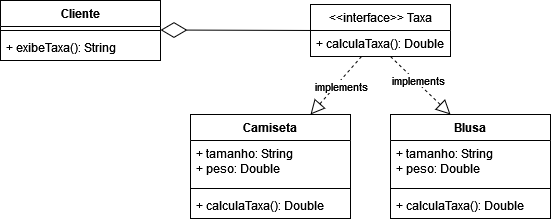

The diagram above was exported from draw.io. Its source (the exported page's mxGraphModel, read from the mxfile embedded in the PNG):
<mxGraphModel dx="1114" dy="602" grid="1" gridSize="10" guides="1" tooltips="1" connect="1" arrows="1" fold="1" page="1" pageScale="1" pageWidth="827" pageHeight="1169" math="0" shadow="0">
  <root>
    <mxCell id="WIyWlLk6GJQsqaUBKTNV-0" />
    <mxCell id="WIyWlLk6GJQsqaUBKTNV-1" parent="WIyWlLk6GJQsqaUBKTNV-0" />
    <mxCell id="9IC11JCruuxqJRTHze9a-4" value="Cliente" style="swimlane;fontStyle=1;align=center;verticalAlign=top;childLayout=stackLayout;horizontal=1;startSize=26;horizontalStack=0;resizeParent=1;resizeParentMax=0;resizeLast=0;collapsible=1;marginBottom=0;whiteSpace=wrap;html=1;" vertex="1" parent="WIyWlLk6GJQsqaUBKTNV-1">
      <mxGeometry x="190" y="56" width="160" height="60" as="geometry" />
    </mxCell>
    <mxCell id="9IC11JCruuxqJRTHze9a-6" value="" style="line;strokeWidth=1;fillColor=none;align=left;verticalAlign=middle;spacingTop=-1;spacingLeft=3;spacingRight=3;rotatable=0;labelPosition=right;points=[];portConstraint=eastwest;strokeColor=inherit;" vertex="1" parent="9IC11JCruuxqJRTHze9a-4">
      <mxGeometry y="26" width="160" height="8" as="geometry" />
    </mxCell>
    <mxCell id="9IC11JCruuxqJRTHze9a-7" value="&lt;div&gt;+ exibeTaxa(): String&lt;/div&gt;&lt;div&gt;&lt;br&gt;&lt;/div&gt;" style="text;strokeColor=none;fillColor=none;align=left;verticalAlign=top;spacingLeft=4;spacingRight=4;overflow=hidden;rotatable=0;points=[[0,0.5],[1,0.5]];portConstraint=eastwest;whiteSpace=wrap;html=1;" vertex="1" parent="9IC11JCruuxqJRTHze9a-4">
      <mxGeometry y="34" width="160" height="26" as="geometry" />
    </mxCell>
    <mxCell id="9IC11JCruuxqJRTHze9a-12" value="&amp;lt;&amp;lt;interface&amp;gt;&amp;gt; Taxa" style="swimlane;fontStyle=0;childLayout=stackLayout;horizontal=1;startSize=26;fillColor=none;horizontalStack=0;resizeParent=1;resizeParentMax=0;resizeLast=0;collapsible=1;marginBottom=0;whiteSpace=wrap;html=1;" vertex="1" parent="WIyWlLk6GJQsqaUBKTNV-1">
      <mxGeometry x="500" y="60" width="140" height="52" as="geometry" />
    </mxCell>
    <mxCell id="9IC11JCruuxqJRTHze9a-13" value="&lt;div&gt;+ calculaTaxa(): Double&lt;/div&gt;&lt;div&gt;&lt;br&gt;&lt;/div&gt;" style="text;strokeColor=none;fillColor=none;align=left;verticalAlign=top;spacingLeft=4;spacingRight=4;overflow=hidden;rotatable=0;points=[[0,0.5],[1,0.5]];portConstraint=eastwest;whiteSpace=wrap;html=1;" vertex="1" parent="9IC11JCruuxqJRTHze9a-12">
      <mxGeometry y="26" width="140" height="26" as="geometry" />
    </mxCell>
    <mxCell id="9IC11JCruuxqJRTHze9a-18" value="Camiseta" style="swimlane;fontStyle=1;align=center;verticalAlign=top;childLayout=stackLayout;horizontal=1;startSize=26;horizontalStack=0;resizeParent=1;resizeParentMax=0;resizeLast=0;collapsible=1;marginBottom=0;whiteSpace=wrap;html=1;" vertex="1" parent="WIyWlLk6GJQsqaUBKTNV-1">
      <mxGeometry x="380" y="170" width="160" height="104" as="geometry" />
    </mxCell>
    <mxCell id="9IC11JCruuxqJRTHze9a-19" value="&lt;div&gt;+ tamanho: String&lt;/div&gt;&lt;div&gt;+ peso: Double&lt;br&gt;&lt;/div&gt;" style="text;strokeColor=none;fillColor=none;align=left;verticalAlign=top;spacingLeft=4;spacingRight=4;overflow=hidden;rotatable=0;points=[[0,0.5],[1,0.5]];portConstraint=eastwest;whiteSpace=wrap;html=1;" vertex="1" parent="9IC11JCruuxqJRTHze9a-18">
      <mxGeometry y="26" width="160" height="44" as="geometry" />
    </mxCell>
    <mxCell id="9IC11JCruuxqJRTHze9a-20" value="" style="line;strokeWidth=1;fillColor=none;align=left;verticalAlign=middle;spacingTop=-1;spacingLeft=3;spacingRight=3;rotatable=0;labelPosition=right;points=[];portConstraint=eastwest;strokeColor=inherit;" vertex="1" parent="9IC11JCruuxqJRTHze9a-18">
      <mxGeometry y="70" width="160" height="8" as="geometry" />
    </mxCell>
    <mxCell id="9IC11JCruuxqJRTHze9a-21" value="+ calculaTaxa(): Double" style="text;strokeColor=none;fillColor=none;align=left;verticalAlign=top;spacingLeft=4;spacingRight=4;overflow=hidden;rotatable=0;points=[[0,0.5],[1,0.5]];portConstraint=eastwest;whiteSpace=wrap;html=1;" vertex="1" parent="9IC11JCruuxqJRTHze9a-18">
      <mxGeometry y="78" width="160" height="26" as="geometry" />
    </mxCell>
    <mxCell id="9IC11JCruuxqJRTHze9a-23" value="Blusa" style="swimlane;fontStyle=1;align=center;verticalAlign=top;childLayout=stackLayout;horizontal=1;startSize=26;horizontalStack=0;resizeParent=1;resizeParentMax=0;resizeLast=0;collapsible=1;marginBottom=0;whiteSpace=wrap;html=1;" vertex="1" parent="WIyWlLk6GJQsqaUBKTNV-1">
      <mxGeometry x="580" y="170" width="160" height="104" as="geometry" />
    </mxCell>
    <mxCell id="9IC11JCruuxqJRTHze9a-24" value="&lt;div&gt;+ tamanho: String&lt;/div&gt;&lt;div&gt;+ peso: Double&lt;br&gt;&lt;/div&gt;" style="text;strokeColor=none;fillColor=none;align=left;verticalAlign=top;spacingLeft=4;spacingRight=4;overflow=hidden;rotatable=0;points=[[0,0.5],[1,0.5]];portConstraint=eastwest;whiteSpace=wrap;html=1;" vertex="1" parent="9IC11JCruuxqJRTHze9a-23">
      <mxGeometry y="26" width="160" height="44" as="geometry" />
    </mxCell>
    <mxCell id="9IC11JCruuxqJRTHze9a-25" value="" style="line;strokeWidth=1;fillColor=none;align=left;verticalAlign=middle;spacingTop=-1;spacingLeft=3;spacingRight=3;rotatable=0;labelPosition=right;points=[];portConstraint=eastwest;strokeColor=inherit;" vertex="1" parent="9IC11JCruuxqJRTHze9a-23">
      <mxGeometry y="70" width="160" height="8" as="geometry" />
    </mxCell>
    <mxCell id="9IC11JCruuxqJRTHze9a-26" value="+ calculaTaxa(): Double" style="text;strokeColor=none;fillColor=none;align=left;verticalAlign=top;spacingLeft=4;spacingRight=4;overflow=hidden;rotatable=0;points=[[0,0.5],[1,0.5]];portConstraint=eastwest;whiteSpace=wrap;html=1;" vertex="1" parent="9IC11JCruuxqJRTHze9a-23">
      <mxGeometry y="78" width="160" height="26" as="geometry" />
    </mxCell>
    <mxCell id="9IC11JCruuxqJRTHze9a-29" value="" style="endArrow=block;dashed=1;endFill=0;endSize=12;html=1;rounded=0;exitX=0.364;exitY=1;exitDx=0;exitDy=0;exitPerimeter=0;" edge="1" parent="WIyWlLk6GJQsqaUBKTNV-1" source="9IC11JCruuxqJRTHze9a-13">
      <mxGeometry width="160" relative="1" as="geometry">
        <mxPoint x="560" y="110" as="sourcePoint" />
        <mxPoint x="500" y="170" as="targetPoint" />
        <Array as="points" />
      </mxGeometry>
    </mxCell>
    <mxCell id="9IC11JCruuxqJRTHze9a-31" value="implements" style="edgeLabel;html=1;align=center;verticalAlign=middle;resizable=0;points=[];" vertex="1" connectable="0" parent="9IC11JCruuxqJRTHze9a-29">
      <mxGeometry x="-0.0773" y="3" relative="1" as="geometry">
        <mxPoint x="1" as="offset" />
      </mxGeometry>
    </mxCell>
    <mxCell id="9IC11JCruuxqJRTHze9a-30" value="" style="endArrow=block;dashed=1;endFill=0;endSize=12;html=1;rounded=0;" edge="1" parent="WIyWlLk6GJQsqaUBKTNV-1">
      <mxGeometry width="160" relative="1" as="geometry">
        <mxPoint x="580" y="112" as="sourcePoint" />
        <mxPoint x="640" y="170" as="targetPoint" />
      </mxGeometry>
    </mxCell>
    <mxCell id="9IC11JCruuxqJRTHze9a-32" value="implements" style="edgeLabel;html=1;align=center;verticalAlign=middle;resizable=0;points=[];" vertex="1" connectable="0" parent="9IC11JCruuxqJRTHze9a-30">
      <mxGeometry x="-0.135" y="2" relative="1" as="geometry">
        <mxPoint as="offset" />
      </mxGeometry>
    </mxCell>
    <mxCell id="9IC11JCruuxqJRTHze9a-34" value="" style="endArrow=diamondThin;endFill=0;endSize=24;html=1;rounded=0;" edge="1" parent="WIyWlLk6GJQsqaUBKTNV-1">
      <mxGeometry width="160" relative="1" as="geometry">
        <mxPoint x="510" y="86" as="sourcePoint" />
        <mxPoint x="350" y="85.5" as="targetPoint" />
      </mxGeometry>
    </mxCell>
  </root>
</mxGraphModel>